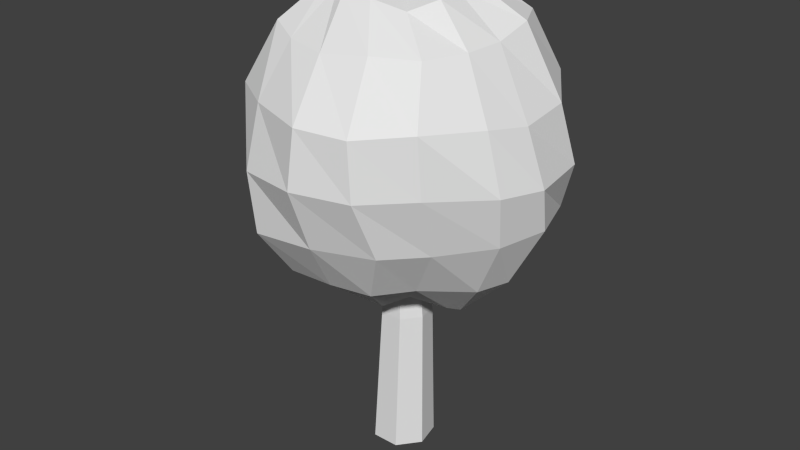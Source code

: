 # Source: Tree.blend  (saved by Blender 2.74.0; exported with 4.5.12 LTS)
import bpy
from mathutils import Matrix  # noqa: F401  (used for matrix-valued properties, if any)

bpy.ops.wm.read_factory_settings(use_empty=True)
scene = bpy.context.scene
scene.name = 'Scene'

# ---- collections
col_collection_1 = bpy.data.collections.new('Collection 1'); scene.collection.children.link(col_collection_1)

# ---- world
world_world = bpy.data.worlds.new('World'); scene.world = world_world
world_world.color = (0.05088, 0.05088, 0.05088)
world_world.use_sun_shadow = False
world_world.sun_shadow_jitter_overblur = 0.0
world_world.cycles.sampling_method = 'MANUAL'
world_world.cycles.sample_map_resolution = 256

# ---- meshes
me_sphere = bpy.data.meshes.new('Sphere')
me_sphere.from_pydata([(-1.712, -0.03868, 4.607), (-3.137, -0.4843, 3.55), (-4.196, -0.3101, 1.719), (-4.789, 0.1056, -0.1741), (-4.61, 0.2592, -1.969), (-3.711, -0.03949, -3.356), (-2.071, -0.02584, -4.939), (-1.669, 0.7869, 4.582), (-2.963, 1.011, 3.615), (-3.882, 1.394, 1.793), (-4.237, 1.436, -0.08823), (-4.104, 1.603, -1.951), (-3.206, 1.166, -3.408), (-1.638, 0.7134, -4.722), (-1.422, 1.451, 4.263), (-2.327, 2.08, 3.182), (-2.937, 2.676, 1.566), (-3.089, 2.934, 0.01748), (-3.262, 3.023, -1.758), (-2.568, 2.21, -3.35), (-1.26, 1.337, -4.525), (-1.009, 1.861, 4.248), (-1.309, 3.033, 3.341), (-1.461, 3.771, 1.706), (-1.463, 3.869, 0.03291), (-1.591, 3.906, -1.835), (-1.325, 3.029, -3.298), (-0.8925, 1.587, -4.448), (-0.06608, 1.821, 4.523), (0.07194, 3.206, 3.432), (0.03461, 4.152, 1.765), (-0.003546, 4.396, -0.1096), (0.2738, 4.467, -2.044), (0.2926, 3.542, -3.432), (0.03856, 1.737, -4.771), (0.009683, 0.09036, 4.827), (0.7524, 1.694, 4.511), (1.196, 2.886, 3.381), (1.627, 3.801, 1.783), (1.76, 4.338, 0.02302), (1.924, 4.28, -1.658), (1.496, 3.159, -3.413), (0.9449, 1.49, -4.965), (1.72, 1.387, 4.684), (2.704, 2.213, 3.783), (3.292, 2.899, 2.006), (3.192, 3.404, 0.09968), (2.942, 3.216, -1.524), (2.413, 2.25, -3.161), (1.633, 1.182, -4.597), (1.871, 0.6057, 4.756), (3.217, 1.179, 3.772), (4.298, 1.404, 1.679), (4.62, 1.792, -0.155), (4.148, 1.986, -1.652), (3.169, 1.101, -3.17), (1.844, 0.5706, -4.642), (1.74, 0.01463, 4.624), (3.178, 0.04295, 3.471), (4.343, -0.2332, 1.519), (4.904, -0.1525, -0.1608), (4.749, 0.2581, -1.571), (3.779, 0.07202, -3.44), (2.122, 0.09062, -5.003), (1.865, -0.7905, 4.521), (3.016, -1.109, 3.423), (4.024, -1.569, 1.736), (4.492, -1.558, -0.0455), (4.286, -1.184, -1.67), (3.387, -0.8635, -3.491), (1.927, -0.3402, -4.813), (1.364, -1.533, 4.268), (2.483, -2.307, 3.401), (3.155, -3.29, 1.897), (3.263, -3.248, 0.1309), (3.102, -2.6, -1.749), (2.165, -2.069, -3.368), (1.092, -1.036, -4.433), (0.4189, -1.854, 4.524), (1.323, -3.001, 3.464), (1.878, -4.444, 1.803), (1.973, -4.445, 0.09217), (2.125, -3.692, -1.73), (1.309, -2.995, -3.442), (0.5351, -1.587, -4.705), (-0.4217, -1.936, 4.57), (-0.02711, -3.309, 3.336), (0.3515, -4.759, 1.852), (0.236, -4.934, 0.1121), (0.3121, -4.29, -1.779), (0.01259, -3.241, -3.448), (0.01288, -1.476, -4.679), (-0.8432, -1.673, 4.617), (-1.297, -3.049, 3.416), (-1.589, -4.074, 1.868), (-1.678, -4.553, 0.0171), (-1.635, -4.362, -1.915), (-1.419, -3.285, -3.478), (-0.7988, -1.737, -4.431), (0.03914, 0.06481, -5.219), (-1.305, -1.494, 4.764), (-2.201, -2.629, 3.65), (-3.027, -3.177, 1.865), (-3.032, -3.285, -0.1094), (-2.995, -3.021, -1.947), (-2.448, -2.244, -3.501), (-1.424, -1.431, -4.476), (-1.676, -0.731, 4.593), (-3.035, -1.517, 3.411), (-4.024, -1.904, 1.618), (-4.014, -1.758, -0.1934), (-3.749, -1.466, -1.872), (-3.161, -1.242, -3.451), (-1.889, -0.8582, -4.908)], [], [(6, 5, 12, 13), (5, 4, 11, 12), (4, 3, 10, 11), (3, 2, 9, 10), (2, 1, 8, 9), (1, 0, 7, 8), (13, 12, 19, 20), (12, 11, 18, 19), (11, 10, 17, 18), (10, 9, 16, 17), (9, 8, 15, 16), (8, 7, 14, 15), (20, 19, 26, 27), (19, 18, 25, 26), (18, 17, 24, 25), (17, 16, 23, 24), (16, 15, 22, 23), (15, 14, 21, 22), (27, 26, 33, 34), (26, 25, 32, 33), (25, 24, 31, 32), (24, 23, 30, 31), (23, 22, 29, 30), (22, 21, 28, 29), (34, 33, 41, 42), (33, 32, 40, 41), (32, 31, 39, 40), (31, 30, 38, 39), (30, 29, 37, 38), (29, 28, 36, 37), (42, 41, 48, 49), (41, 40, 47, 48), (40, 39, 46, 47), (39, 38, 45, 46), (38, 37, 44, 45), (37, 36, 43, 44), (49, 48, 55, 56), (48, 47, 54, 55), (47, 46, 53, 54), (46, 45, 52, 53), (45, 44, 51, 52), (44, 43, 50, 51), (56, 55, 62, 63), (55, 54, 61, 62), (54, 53, 60, 61), (53, 52, 59, 60), (52, 51, 58, 59), (51, 50, 57, 58), (63, 62, 69, 70), (62, 61, 68, 69), (61, 60, 67, 68), (60, 59, 66, 67), (59, 58, 65, 66), (58, 57, 64, 65), (70, 69, 76, 77), (69, 68, 75, 76), (68, 67, 74, 75), (67, 66, 73, 74), (66, 65, 72, 73), (65, 64, 71, 72), (77, 76, 83, 84), (76, 75, 82, 83), (75, 74, 81, 82), (74, 73, 80, 81), (73, 72, 79, 80), (72, 71, 78, 79), (84, 83, 90, 91), (83, 82, 89, 90), (82, 81, 88, 89), (81, 80, 87, 88), (80, 79, 86, 87), (79, 78, 85, 86), (91, 90, 97, 98), (90, 89, 96, 97), (89, 88, 95, 96), (88, 87, 94, 95), (87, 86, 93, 94), (86, 85, 92, 93), (98, 97, 105, 106), (97, 96, 104, 105), (96, 95, 103, 104), (95, 94, 102, 103), (94, 93, 101, 102), (93, 92, 100, 101), (106, 105, 112, 113), (105, 104, 111, 112), (104, 103, 110, 111), (103, 102, 109, 110), (102, 101, 108, 109), (101, 100, 107, 108), (99, 6, 13), (0, 35, 7), (99, 13, 20), (7, 35, 14), (99, 20, 27), (14, 35, 21), (99, 27, 34), (21, 35, 28), (99, 34, 42), (28, 35, 36), (99, 42, 49), (36, 35, 43), (99, 49, 56), (43, 35, 50), (99, 56, 63), (50, 35, 57), (99, 63, 70), (57, 35, 64), (99, 70, 77), (64, 35, 71), (99, 77, 84), (71, 35, 78), (99, 84, 91), (78, 35, 85), (99, 91, 98), (85, 35, 92), (99, 98, 106), (92, 35, 100), (99, 106, 113), (100, 35, 107), (99, 113, 6), (113, 112, 5, 6), (112, 111, 4, 5), (111, 110, 3, 4), (110, 109, 2, 3), (109, 108, 1, 2), (108, 107, 0, 1), (107, 35, 0)])
_uv = me_sphere.uv_layers.new(name='UVMap')
_uv.uv.foreach_set('vector', [0.3604, 0.5705, 0.3476, 0.5705, 0.3499, 0.5635, 0.3615, 0.5656, 0.2113, 0.7863, 0.2369, 0.7844, 0.2382, 0.8063, 0.2112, 0.8063, 0.06991, 0.7418, 0.09015, 0.7418, 0.08923, 0.7579, 0.06827, 0.7578, 0.1596, 0.6662, 0.1709, 0.6651, 0.1709, 0.6749, 0.1602, 0.6743, 0.09631, 0.6477, 0.1082, 0.6483, 0.1079, 0.6567, 0.09631, 0.6575, 0.269, 0.8051, 0.2814, 0.7727, 0.297, 0.7742, 0.2976, 0.8051, 0.1147, 0.5683, 0.1031, 0.5704, 0.1031, 0.5635, 0.1141, 0.5641, 0.2933, 0.7158, 0.3189, 0.7158, 0.3201, 0.7398, 0.293, 0.7335, 0.3391, 0.5791, 0.3496, 0.5791, 0.3491, 0.5897, 0.3391, 0.5884, 0.3223, 0.6335, 0.3223, 0.6442, 0.3132, 0.6438, 0.3118, 0.6351, 0.2964, 0.6735, 0.2734, 0.6737, 0.2765, 0.6595, 0.2964, 0.6557, 0.134, 0.8273, 0.1597, 0.8273, 0.1583, 0.8395, 0.1356, 0.848, 0.1425, 0.7438, 0.1782, 0.7329, 0.1782, 0.7612, 0.1433, 0.7523, 0.1672, 0.6144, 0.1565, 0.6161, 0.1565, 0.6054, 0.1662, 0.6061, 0.2096, 0.6992, 0.2095, 0.7093, 0.199, 0.7099, 0.199, 0.6994, 0.3396, 0.6132, 0.3485, 0.6133, 0.349, 0.6237, 0.3396, 0.6238, 0.06668, 0.6495, 0.08769, 0.6525, 0.08747, 0.6688, 0.06668, 0.6709, 0.3022, 0.8621, 0.2739, 0.8556, 0.2752, 0.8447, 0.3022, 0.8357, 0.3067, 0.6746, 0.3173, 0.6743, 0.3173, 0.6838, 0.3052, 0.68, 0.1149, 0.5945, 0.1053, 0.5954, 0.1053, 0.5844, 0.1146, 0.5849, 0.231, 0.5648, 0.2207, 0.5626, 0.2228, 0.5541, 0.2338, 0.5541, 0.09889, 0.5514, 0.09886, 0.5608, 0.0902, 0.561, 0.0902, 0.5504, 0.1327, 0.714, 0.1573, 0.7144, 0.1589, 0.7334, 0.1327, 0.7351, 0.3658, 0.6892, 0.347, 0.6865, 0.3438, 0.6746, 0.3658, 0.6716, 0.3466, 0.6538, 0.3483, 0.6664, 0.3412, 0.6665, 0.3412, 0.6533, 0.3033, 0.5897, 0.3127, 0.5897, 0.3138, 0.5992, 0.3022, 0.5967, 0.06569, 0.6252, 0.08498, 0.6252, 0.08387, 0.6426, 0.06721, 0.6419, 0.3419, 0.6938, 0.3643, 0.6955, 0.3643, 0.7149, 0.3424, 0.7149, 0.2325, 0.5984, 0.2311, 0.6091, 0.2245, 0.609, 0.2234, 0.5984, 0.1038, 0.6672, 0.1027, 0.6771, 0.09809, 0.6767, 0.09725, 0.6672, 0.1696, 0.5671, 0.1722, 0.58, 0.1648, 0.58, 0.1653, 0.5691, 0.2949, 0.6361, 0.2957, 0.648, 0.2874, 0.6472, 0.2875, 0.6361, 0.08317, 0.7131, 0.1102, 0.7123, 0.1102, 0.7397, 0.0839, 0.7368, 0.1979, 0.593, 0.2082, 0.593, 0.2103, 0.6035, 0.1992, 0.6025, 0.2364, 0.624, 0.2258, 0.6228, 0.225, 0.6132, 0.2362, 0.6132, 0.1657, 0.7937, 0.1409, 0.7886, 0.1428, 0.7734, 0.1657, 0.7684, 0.3824, 0.7227, 0.3916, 0.7461, 0.3741, 0.7484, 0.3741, 0.722, 0.18, 0.6848, 0.1825, 0.6956, 0.1728, 0.6956, 0.1723, 0.6843, 0.2518, 0.5678, 0.2527, 0.577, 0.2405, 0.577, 0.2421, 0.5683, 0.1562, 0.5897, 0.1451, 0.5885, 0.1455, 0.5782, 0.1562, 0.5775, 0.07783, 0.5775, 0.0668, 0.5756, 0.0668, 0.5691, 0.07998, 0.5674, 0.3001, 0.6057, 0.2984, 0.6144, 0.2941, 0.6156, 0.2936, 0.6057, 0.07329, 0.771, 0.09915, 0.7639, 0.1025, 0.7796, 0.07275, 0.7796, 0.2235, 0.6324, 0.2269, 0.6432, 0.2166, 0.644, 0.2166, 0.6321, 0.2329, 0.5686, 0.2306, 0.5772, 0.2196, 0.5763, 0.2226, 0.5686, 0.1444, 0.5604, 0.1426, 0.5709, 0.1333, 0.5704, 0.1333, 0.5604, 0.3848, 0.6177, 0.3849, 0.631, 0.3783, 0.6303, 0.3755, 0.6177, 0.1731, 0.8187, 0.1447, 0.813, 0.143, 0.803, 0.1731, 0.7994, 0.09863, 0.5736, 0.09914, 0.5864, 0.09365, 0.5849, 0.09577, 0.5736, 0.3848, 0.6781, 0.3882, 0.6895, 0.3797, 0.6895, 0.3791, 0.678, 0.22, 0.754, 0.219, 0.7714, 0.2022, 0.7759, 0.2022, 0.756, 0.3614, 0.7297, 0.3603, 0.7498, 0.3449, 0.7532, 0.3449, 0.7323, 0.07476, 0.5484, 0.07476, 0.5612, 0.06825, 0.5607, 0.06703, 0.5494, 0.2421, 0.8393, 0.2044, 0.8393, 0.2074, 0.8228, 0.2399, 0.8156, 0.226, 0.648, 0.2345, 0.6766, 0.2093, 0.6766, 0.2093, 0.6498, 0.09209, 0.595, 0.09379, 0.6064, 0.08343, 0.6058, 0.08243, 0.595, 0.1812, 0.5877, 0.1812, 0.5971, 0.1697, 0.5993, 0.1709, 0.5882, 0.2148, 0.5724, 0.2139, 0.5827, 0.2031, 0.5842, 0.2031, 0.5742, 0.1168, 0.6174, 0.1168, 0.6288, 0.1094, 0.6286, 0.1059, 0.6184, 0.2956, 0.6871, 0.294, 0.7101, 0.2807, 0.7097, 0.2769, 0.6871, 0.3614, 0.641, 0.3615, 0.6512, 0.3544, 0.6512, 0.3569, 0.64, 0.2736, 0.5972, 0.2748, 0.6081, 0.2665, 0.6081, 0.2665, 0.5967, 0.2026, 0.6815, 0.2026, 0.6916, 0.1938, 0.6929, 0.1953, 0.683, 0.09319, 0.6778, 0.09259, 0.707, 0.06415, 0.7066, 0.06415, 0.6783, 0.1522, 0.6387, 0.1514, 0.6494, 0.1438, 0.6494, 0.1427, 0.6367, 0.2984, 0.5745, 0.2961, 0.5833, 0.2908, 0.5857, 0.2908, 0.5755, 0.3277, 0.6984, 0.3095, 0.7059, 0.3077, 0.6933, 0.3285, 0.6933, 0.2036, 0.632, 0.207, 0.6428, 0.1962, 0.6428, 0.1962, 0.6316, 0.1393, 0.5968, 0.1387, 0.6079, 0.1287, 0.6093, 0.1287, 0.5981, 0.2276, 0.7196, 0.2259, 0.7461, 0.2017, 0.7467, 0.1996, 0.7196, 0.1355, 0.636, 0.1346, 0.6487, 0.1268, 0.6484, 0.1268, 0.6366, 0.3719, 0.6022, 0.3689, 0.6119, 0.3643, 0.6128, 0.3641, 0.6022, 0.2366, 0.698, 0.2146, 0.698, 0.2144, 0.6833, 0.233, 0.6897, 0.2495, 0.6539, 0.2516, 0.6649, 0.2407, 0.6649, 0.2415, 0.6542, 0.1506, 0.6175, 0.1506, 0.6288, 0.1397, 0.628, 0.1397, 0.6171, 0.1758, 0.648, 0.176, 0.6578, 0.1644, 0.6578, 0.1648, 0.6471, 0.1721, 0.6281, 0.1678, 0.6391, 0.1606, 0.6392, 0.1606, 0.6286, 0.07787, 0.7895, 0.1085, 0.8025, 0.111, 0.8109, 0.07787, 0.8124, 0.3905, 0.7698, 0.3664, 0.7789, 0.3664, 0.7593, 0.3882, 0.7608, 0.07672, 0.6139, 0.06659, 0.6175, 0.06659, 0.6068, 0.07676, 0.6057, 0.2563, 0.6171, 0.2455, 0.6179, 0.246, 0.6075, 0.2563, 0.6064, 0.3126, 0.6484, 0.3118, 0.6591, 0.3023, 0.6595, 0.3021, 0.6484, 0.347, 0.6352, 0.3453, 0.6456, 0.3396, 0.6465, 0.3375, 0.6352, 0.3482, 0.8666, 0.3815, 0.8746, 0.3814, 0.8841, 0.3482, 0.8853, 0.3628, 0.6182, 0.3648, 0.6272, 0.3581, 0.6286, 0.3581, 0.6175, 0.2554, 0.749, 0.2354, 0.7534, 0.2354, 0.734, 0.2545, 0.7352, 0.3768, 0.6367, 0.3777, 0.6471, 0.3675, 0.6464, 0.3671, 0.6367, 0.2759, 0.6513, 0.2648, 0.6513, 0.2658, 0.6422, 0.2759, 0.6411, 0.2148, 0.6149, 0.2136, 0.6263, 0.206, 0.6241, 0.206, 0.6124, 0.2924, 0.7462, 0.3179, 0.7486, 0.3195, 0.7606, 0.2924, 0.766, 0.3817, 0.799, 0.346, 0.799, 0.3533, 0.7861, 0.0768, 0.8234, 0.1109, 0.8405, 0.07071, 0.8405, 0.3165, 0.9314, 0.2745, 0.9354, 0.2745, 0.9183, 0.3568, 0.9187, 0.3867, 0.9308, 0.3505, 0.9308, 0.2074, 0.9298, 0.2427, 0.9215, 0.2436, 0.9298, 0.1034, 0.6391, 0.09183, 0.6391, 0.1033, 0.6358, 0.06165, 0.8557, 0.103, 0.8557, 0.09329, 0.8745, 0.1086, 0.8925, 0.07061, 0.8925, 0.0986, 0.878, 0.2361, 0.5842, 0.2413, 0.5924, 0.2361, 0.5937, 0.3899, 0.9054, 0.3638, 0.9054, 0.3876, 0.8933, 0.1282, 0.9139, 0.1593, 0.9002, 0.1689, 0.9139, 0.1647, 0.8743, 0.1362, 0.8589, 0.175, 0.8589, 0.1394, 0.8831, 0.179, 0.8831, 0.1754, 0.8951, 0.2567, 0.5863, 0.2446, 0.5863, 0.2547, 0.5823, 0.2133, 0.9026, 0.234, 0.8957, 0.2366, 0.9026, 0.3146, 0.8235, 0.2712, 0.8235, 0.3083, 0.8111, 0.3602, 0.6591, 0.3934, 0.6591, 0.3906, 0.6666, 0.09889, 0.9348, 0.07173, 0.9234, 0.1068, 0.9234, 0.1, 0.6014, 0.1065, 0.6104, 0.1, 0.611, 0.3153, 0.8822, 0.2723, 0.8778, 0.3153, 0.8628, 0.1139, 0.6883, 0.1053, 0.6927, 0.1038, 0.6883, 0.3508, 0.835, 0.3935, 0.8536, 0.3508, 0.8569, 0.3039, 0.6296, 0.2938, 0.6296, 0.2951, 0.6269, 0.2272, 0.7642, 0.2584, 0.7642, 0.2287, 0.7773, 0.08247, 0.5842, 0.07401, 0.5877, 0.07047, 0.5842, 0.1443, 0.9278, 0.172, 0.9278, 0.1467, 0.934, 0.1115, 0.9021, 0.0641, 0.9177, 0.05965, 0.9021, 0.1689, 0.5568, 0.1796, 0.5596, 0.1681, 0.5596, 0.2519, 0.858, 0.2138, 0.8683, 0.2138, 0.8531, 0.3543, 0.6015, 0.3543, 0.613, 0.3498, 0.6034, 0.2432, 0.8774, 0.2111, 0.891, 0.2088, 0.8774, 0.2793, 0.6194, 0.2793, 0.6305, 0.2719, 0.6316, 0.2745, 0.6191, 0.1396, 0.7043, 0.1395, 0.6825, 0.1642, 0.6825, 0.1565, 0.7026, 0.2825, 0.5911, 0.2728, 0.592, 0.2728, 0.5806, 0.283, 0.5803, 0.2474, 0.6428, 0.2372, 0.643, 0.2372, 0.634, 0.2483, 0.6315, 0.128, 0.6557, 0.1523, 0.6604, 0.1531, 0.6728, 0.128, 0.6748, 0.352, 0.8148, 0.3787, 0.8194, 0.3808, 0.8288, 0.3555, 0.8288, 0.2862, 0.8981, 0.3224, 0.8981, 0.2914, 0.9103])
me_sphere.use_remesh_preserve_volume = False
me_sphere.use_remesh_preserve_attributes = False
me_sphere.use_mirror_vertex_groups = False
me_sphere.update()
me_circle = bpy.data.meshes.new('Circle')
me_circle.from_pydata([(0.9749, -0.2225, 0.0), (0.0, 1.0, 0.0), (-0.7818, 0.6235, 0.0), (-0.9749, -0.2225, 0.0), (-0.4339, -0.901, 0.0), (0.4339, -0.901, 0.0), (0.7818, 0.6235, 0.0), (0.1148, 0.8111, 4.668), (-0.5193, 0.5057, 4.668), (-0.6759, -0.1805, 4.668), (-0.2371, -0.7307, 4.668), (0.4667, -0.7307, 4.668), (0.9055, -0.1805, 4.668), (0.7489, 0.5057, 4.668), (0.03826, 0.4574, 8.839), (-0.3194, 0.2852, 8.839), (-0.4077, -0.1018, 8.839), (-0.1602, -0.4121, 8.839), (0.2367, -0.4121, 8.839), (0.4842, -0.1018, 8.839), (0.3959, 0.2852, 8.839)], [], [(1, 7, 13, 6), (5, 11, 10, 4), (4, 10, 9, 3), (3, 9, 8, 2), (2, 8, 7, 1), (7, 14, 20, 13), (13, 20, 19, 12), (12, 19, 18, 11), (11, 18, 17, 10), (10, 17, 16, 9), (9, 16, 15, 8), (8, 15, 14, 7), (6, 13, 12, 0), (0, 12, 11, 5)])
_uv = me_circle.uv_layers.new(name='UVMap')
_uv.uv.foreach_set('vector', [0.8104, 0.03547, 0.8117, 0.2698, 0.8477, 0.2698, 0.8474, 0.03547, 0.9217, 0.03547, 0.9198, 0.2698, 0.9563, 0.2698, 0.9583, 0.03547, 0.7003, 0.03547, 0.7024, 0.2698, 0.7389, 0.2698, 0.7368, 0.03547, 0.7368, 0.03547, 0.7389, 0.2698, 0.7754, 0.2698, 0.7735, 0.03547, 0.7735, 0.03547, 0.7754, 0.2698, 0.8117, 0.2698, 0.8104, 0.03547, 0.8117, 0.2698, 0.8116, 0.4777, 0.8475, 0.4777, 0.8477, 0.2698, 0.8477, 0.2698, 0.8475, 0.4777, 0.8834, 0.4777, 0.8836, 0.2698, 0.8836, 0.2698, 0.8834, 0.4777, 0.9191, 0.4777, 0.9198, 0.2698, 0.9198, 0.2698, 0.9191, 0.4777, 0.9542, 0.4777, 0.9563, 0.2698, 0.7024, 0.2698, 0.7051, 0.4777, 0.7403, 0.4777, 0.7389, 0.2698, 0.7389, 0.2698, 0.7403, 0.4777, 0.7758, 0.4777, 0.7754, 0.2698, 0.7754, 0.2698, 0.7758, 0.4777, 0.8116, 0.4777, 0.8117, 0.2698, 0.8474, 0.03547, 0.8477, 0.2698, 0.8836, 0.2698, 0.8846, 0.03547, 0.8846, 0.03547, 0.8836, 0.2698, 0.9198, 0.2698, 0.9217, 0.03547])
me_circle.use_remesh_preserve_volume = False
me_circle.use_remesh_preserve_attributes = False
me_circle.use_mirror_vertex_groups = False
me_circle.update()

# ---- objects
ob_leaf = bpy.data.objects.new('Leaf', me_sphere)
ob_tree = bpy.data.objects.new('Tree', me_circle)

# ---- transforms, parenting, visibility, modifiers, constraints
ob_leaf.location = (0.0, 0.0, 10.28)
ob_leaf.lineart.crease_threshold = 0.0
ob_tree.location = (0.0, 0.0, 0.0)
ob_tree.lineart.crease_threshold = 0.0

# ---- collection membership
col_collection_1.objects.link(ob_leaf)
col_collection_1.objects.link(ob_tree)

# ---- scene / render settings (as saved in the file)
scene.frame_start = 1; scene.frame_end = 250; scene.frame_set(1)
scene.render.engine = 'BLENDER_EEVEE_NEXT'
scene.render.resolution_percentage = 50
scene.render.dither_intensity = 0.0
scene.cycles.use_denoising = False
scene.cycles.samples = 10
scene.cycles.sampling_pattern = 'TABULATED_SOBOL'
scene.cycles.light_sampling_threshold = 0.0
scene.cycles.use_adaptive_sampling = False
scene.cycles.use_light_tree = False
scene.cycles.blur_glossy = 0.0
scene.cycles.pixel_filter_type = 'GAUSSIAN'
scene.cycles.sample_clamp_indirect = 0.0
scene.view_settings.view_transform = 'Standard'
bpy.context.view_layer.update()

# ---- added for rendering (the .blend has no active camera and no usable light): camera, sun
cam_auto = bpy.data.cameras.new('AutoCamera')
cam_auto.lens = 50.0
cam_auto.sensor_width = 36.0
cam_auto.clip_end = 1000.0
ob_auto_camera = bpy.data.objects.new('AutoCamera', cam_auto)
scene.collection.objects.link(ob_auto_camera)
ob_auto_camera.location = (18.8044, -22.7297, 22.5506)
ob_auto_camera.rotation_euler = (1.09748, -7.21219e-08, 0.694738)
scene.camera = ob_auto_camera
light_auto_sun = bpy.data.lights.new('AutoSun', 'SUN')
light_auto_sun.energy = 3.0
light_auto_sun.angle = 0.0523599
ob_auto_sun = bpy.data.objects.new('AutoSun', light_auto_sun)
scene.collection.objects.link(ob_auto_sun)
ob_auto_sun.rotation_euler = (0.872665, 0.174533, 0.523599)
bpy.context.view_layer.update()
